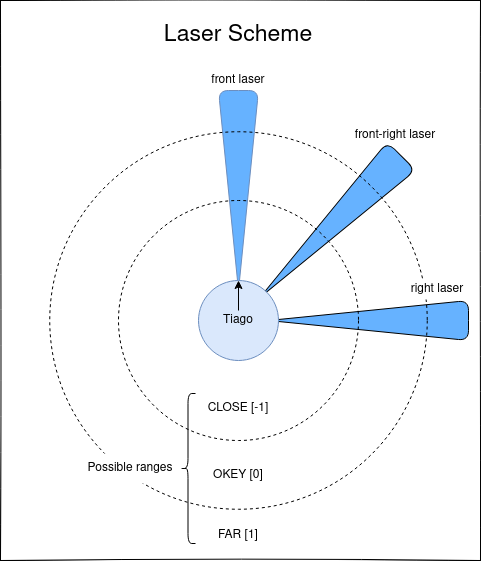

The diagram above was exported from draw.io. Its source (the exported page's mxGraphModel, read from the mxfile embedded in the PNG):
<mxGraphModel dx="1057" dy="679" grid="1" gridSize="10" guides="1" tooltips="1" connect="1" arrows="1" fold="1" page="1" pageScale="1" pageWidth="850" pageHeight="1100" math="0" shadow="0">
  <root>
    <mxCell id="0" />
    <mxCell id="1" parent="0" />
    <mxCell id="p4eHKLo81beWJkiRmaEn-15" value="" style="rounded=0;whiteSpace=wrap;html=1;fillColor=default;glass=0;shadow=0;sketch=1;" vertex="1" parent="1">
      <mxGeometry x="122" y="40" width="480" height="560" as="geometry" />
    </mxCell>
    <mxCell id="p4eHKLo81beWJkiRmaEn-4" value="" style="triangle;whiteSpace=wrap;html=1;direction=south;rounded=1;rotation=45;fillColor=#66B2FF;" vertex="1" parent="1">
      <mxGeometry x="432.2" y="166.3" width="40" height="200" as="geometry" />
    </mxCell>
    <mxCell id="p4eHKLo81beWJkiRmaEn-3" value="" style="triangle;whiteSpace=wrap;html=1;direction=south;rounded=1;fillColor=#66B2FF;strokeColor=#6c8ebf;" vertex="1" parent="1">
      <mxGeometry x="340" y="130" width="40" height="200" as="geometry" />
    </mxCell>
    <mxCell id="p4eHKLo81beWJkiRmaEn-8" value="" style="triangle;whiteSpace=wrap;html=1;direction=west;rounded=1;fillColor=#66B2FF;" vertex="1" parent="1">
      <mxGeometry x="390" y="340" width="200" height="40" as="geometry" />
    </mxCell>
    <mxCell id="p4eHKLo81beWJkiRmaEn-10" value="" style="ellipse;whiteSpace=wrap;html=1;aspect=fixed;rounded=1;fillColor=none;dashed=1;" vertex="1" parent="1">
      <mxGeometry x="171.25" y="171.25" width="377.5" height="377.5" as="geometry" />
    </mxCell>
    <mxCell id="p4eHKLo81beWJkiRmaEn-9" value="" style="ellipse;whiteSpace=wrap;html=1;aspect=fixed;rounded=1;fillColor=none;dashed=1;" vertex="1" parent="1">
      <mxGeometry x="240" y="240" width="240" height="240" as="geometry" />
    </mxCell>
    <mxCell id="p4eHKLo81beWJkiRmaEn-11" value="&lt;div&gt;CLOSE [-1]&lt;/div&gt;" style="text;html=1;strokeColor=none;fillColor=none;align=center;verticalAlign=middle;whiteSpace=wrap;rounded=0;dashed=1;fontStyle=0" vertex="1" parent="1">
      <mxGeometry x="315" y="433" width="90" height="30" as="geometry" />
    </mxCell>
    <mxCell id="p4eHKLo81beWJkiRmaEn-12" value="OKEY [0]" style="text;html=1;strokeColor=none;fillColor=none;align=center;verticalAlign=middle;whiteSpace=wrap;rounded=0;dashed=1;" vertex="1" parent="1">
      <mxGeometry x="330" y="500" width="60" height="30" as="geometry" />
    </mxCell>
    <mxCell id="p4eHKLo81beWJkiRmaEn-13" value="FAR [1]" style="text;html=1;strokeColor=none;fillColor=none;align=center;verticalAlign=middle;whiteSpace=wrap;rounded=0;dashed=1;" vertex="1" parent="1">
      <mxGeometry x="330" y="560" width="60" height="30" as="geometry" />
    </mxCell>
    <mxCell id="p4eHKLo81beWJkiRmaEn-1" value="" style="ellipse;whiteSpace=wrap;html=1;aspect=fixed;container=0;fillColor=#dae8fc;strokeColor=#6c8ebf;" vertex="1" parent="1">
      <mxGeometry x="320" y="320" width="80" height="80" as="geometry" />
    </mxCell>
    <mxCell id="p4eHKLo81beWJkiRmaEn-2" value="" style="endArrow=classic;html=1;rounded=0;entryX=0.5;entryY=0;entryDx=0;entryDy=0;" edge="1" parent="1" target="p4eHKLo81beWJkiRmaEn-1">
      <mxGeometry width="50" height="50" relative="1" as="geometry">
        <mxPoint x="360" y="350" as="sourcePoint" />
        <mxPoint x="380" y="340" as="targetPoint" />
      </mxGeometry>
    </mxCell>
    <mxCell id="p4eHKLo81beWJkiRmaEn-16" value="&lt;div&gt;Tiago&lt;/div&gt;" style="text;html=1;strokeColor=none;fillColor=none;align=center;verticalAlign=middle;whiteSpace=wrap;rounded=0;dashed=1;" vertex="1" parent="1">
      <mxGeometry x="330" y="345" width="60" height="30" as="geometry" />
    </mxCell>
    <mxCell id="p4eHKLo81beWJkiRmaEn-17" value="Laser Scheme" style="text;html=1;strokeColor=none;fillColor=none;align=center;verticalAlign=middle;whiteSpace=wrap;rounded=0;shadow=0;glass=0;sketch=0;fontSize=23;" vertex="1" parent="1">
      <mxGeometry x="270" y="60" width="180" height="30" as="geometry" />
    </mxCell>
    <mxCell id="p4eHKLo81beWJkiRmaEn-19" value="" style="shape=curlyBracket;whiteSpace=wrap;html=1;rounded=1;shadow=0;glass=0;sketch=0;fontSize=23;" vertex="1" parent="1">
      <mxGeometry x="302" y="433" width="15" height="150" as="geometry" />
    </mxCell>
    <mxCell id="p4eHKLo81beWJkiRmaEn-21" value="Possible ranges" style="text;html=1;strokeColor=none;fillColor=default;align=center;verticalAlign=middle;whiteSpace=wrap;rounded=0;dashed=1;" vertex="1" parent="1">
      <mxGeometry x="202" y="493" width="100" height="30" as="geometry" />
    </mxCell>
    <mxCell id="p4eHKLo81beWJkiRmaEn-22" value="front laser" style="text;html=1;strokeColor=none;fillColor=none;align=center;verticalAlign=middle;whiteSpace=wrap;rounded=0;dashed=1;rotation=0;" vertex="1" parent="1">
      <mxGeometry x="315" y="105" width="90" height="30" as="geometry" />
    </mxCell>
    <mxCell id="p4eHKLo81beWJkiRmaEn-23" value="front-right laser" style="text;html=1;strokeColor=none;fillColor=none;align=center;verticalAlign=middle;whiteSpace=wrap;rounded=0;dashed=1;rotation=0;" vertex="1" parent="1">
      <mxGeometry x="472.2" y="160" width="90" height="30" as="geometry" />
    </mxCell>
    <mxCell id="p4eHKLo81beWJkiRmaEn-24" value="&lt;div&gt;right laser&lt;/div&gt;" style="text;html=1;align=center;verticalAlign=middle;whiteSpace=wrap;rounded=0;dashed=1;rotation=0;fillColor=default;" vertex="1" parent="1">
      <mxGeometry x="523" y="319" width="72" height="20" as="geometry" />
    </mxCell>
  </root>
</mxGraphModel>